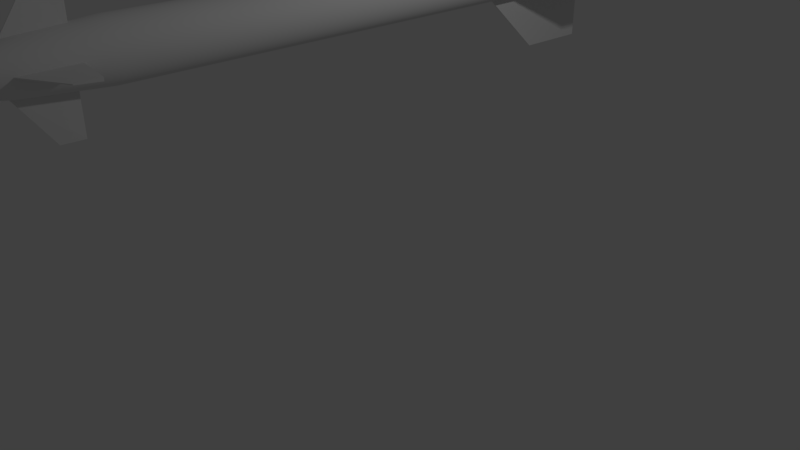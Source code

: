 # Source: Exp_7.blend  (saved by Blender 2.79.0; exported with 4.5.12 LTS)
import bpy
from mathutils import Matrix  # noqa: F401  (used for matrix-valued properties, if any)

bpy.ops.wm.read_factory_settings(use_empty=True)
scene = bpy.context.scene
scene.name = 'Scene'

# ---- collections
col_collection_1 = bpy.data.collections.new('Collection 1'); scene.collection.children.link(col_collection_1)

# ---- world
world_world = bpy.data.worlds.new('World'); scene.world = world_world
world_world.color = (0.05088, 0.05088, 0.05088)
world_world.use_sun_shadow = False
world_world.sun_shadow_jitter_overblur = 0.0
world_world.cycles.sampling_method = 'MANUAL'

# ---- cameras
cam_camera = bpy.data.cameras.new('Camera')
cam_camera.clip_end = 100.0
cam_camera.lens = 35.0
cam_camera.sensor_width = 32.0
cam_camera.sensor_height = 18.0
cam_camera.ortho_scale = 7.314
cam_camera.dof.focus_distance = 0.0
cam_camera.dof.aperture_fstop = 128.0

# ---- lights
light_lamp = bpy.data.lights.new('Lamp', 'POINT')
light_lamp.transmission_factor = 0.0
light_lamp.cutoff_distance = 30.0
light_lamp.energy = 100.0
light_lamp.shadow_buffer_clip_start = 1.001
light_lamp.shadow_soft_size = 0.1
light_lamp.shadow_maximum_resolution = 0.006
light_lamp.use_absolute_resolution = True

# ---- meshes
me_cube_009 = bpy.data.meshes.new('Cube.009')
me_cube_009.from_pydata([(-0.06546, -4.894, -2.03), (-0.06546, -2.083, 0.4381), (-0.2549, 1.0, -2.03), (-0.2549, 1.0, 0.4381), (0.06546, -4.894, -2.03), (0.06546, -2.083, 0.4381), (0.2549, 1.0, -2.03), (0.2549, 1.0, 0.4381)], [], [(0, 1, 3, 2), (2, 3, 7, 6), (6, 7, 5, 4), (4, 5, 1, 0), (2, 6, 4, 0), (7, 3, 1, 5)])
me_cube_009.use_remesh_preserve_volume = False
me_cube_009.use_remesh_preserve_attributes = False
me_cube_009.use_mirror_vertex_groups = False
me_cube_009.update()
me_cube_008 = bpy.data.meshes.new('Cube.008')
me_cube_008.from_pydata([(-0.06546, -4.894, -2.03), (-0.06546, -2.083, 0.4381), (-0.2549, 1.0, -2.03), (-0.2549, 1.0, 0.4381), (0.06546, -4.894, -2.03), (0.06546, -2.083, 0.4381), (0.2549, 1.0, -2.03), (0.2549, 1.0, 0.4381)], [], [(0, 1, 3, 2), (2, 3, 7, 6), (6, 7, 5, 4), (4, 5, 1, 0), (2, 6, 4, 0), (7, 3, 1, 5)])
me_cube_008.use_remesh_preserve_volume = False
me_cube_008.use_remesh_preserve_attributes = False
me_cube_008.use_mirror_vertex_groups = False
me_cube_008.update()
me_cube_007 = bpy.data.meshes.new('Cube.007')
me_cube_007.from_pydata([(-0.06546, -4.894, -2.03), (-0.06546, -2.083, 0.4381), (-0.2549, 1.0, -2.03), (-0.2549, 1.0, 0.4381), (0.06546, -4.894, -2.03), (0.06546, -2.083, 0.4381), (0.2549, 1.0, -2.03), (0.2549, 1.0, 0.4381)], [], [(0, 1, 3, 2), (2, 3, 7, 6), (6, 7, 5, 4), (4, 5, 1, 0), (2, 6, 4, 0), (7, 3, 1, 5)])
me_cube_007.use_remesh_preserve_volume = False
me_cube_007.use_remesh_preserve_attributes = False
me_cube_007.use_mirror_vertex_groups = False
me_cube_007.update()
me_cube_006 = bpy.data.meshes.new('Cube.006')
me_cube_006.from_pydata([(-0.06546, -4.894, -2.03), (-0.06546, -2.083, 0.4381), (-0.2549, 1.0, -2.03), (-0.2549, 1.0, 0.4381), (0.06546, -4.894, -2.03), (0.06546, -2.083, 0.4381), (0.2549, 1.0, -2.03), (0.2549, 1.0, 0.4381)], [], [(0, 1, 3, 2), (2, 3, 7, 6), (6, 7, 5, 4), (4, 5, 1, 0), (2, 6, 4, 0), (7, 3, 1, 5)])
me_cube_006.use_remesh_preserve_volume = False
me_cube_006.use_remesh_preserve_attributes = False
me_cube_006.use_mirror_vertex_groups = False
me_cube_006.update()
me_cube_004 = bpy.data.meshes.new('Cube.004')
me_cube_004.from_pydata([(-0.06546, -1.0, -1.227), (-0.06546, 0.1783, 0.4381), (-0.2549, 1.0, -1.227), (-0.2549, 1.0, 0.4381), (0.06546, -1.0, -1.227), (0.06546, 0.1783, 0.4381), (0.2549, 1.0, -1.227), (0.2549, 1.0, 0.4381)], [], [(0, 1, 3, 2), (2, 3, 7, 6), (6, 7, 5, 4), (4, 5, 1, 0), (2, 6, 4, 0), (7, 3, 1, 5)])
me_cube_004.use_remesh_preserve_volume = False
me_cube_004.use_remesh_preserve_attributes = False
me_cube_004.use_mirror_vertex_groups = False
me_cube_004.update()
me_cube_003 = bpy.data.meshes.new('Cube.003')
me_cube_003.from_pydata([(-0.06546, -1.0, -1.227), (-0.06546, 0.1783, 0.4381), (-0.2549, 1.0, -1.227), (-0.2549, 1.0, 0.4381), (0.06546, -1.0, -1.227), (0.06546, 0.1783, 0.4381), (0.2549, 1.0, -1.227), (0.2549, 1.0, 0.4381)], [], [(0, 1, 3, 2), (2, 3, 7, 6), (6, 7, 5, 4), (4, 5, 1, 0), (2, 6, 4, 0), (7, 3, 1, 5)])
me_cube_003.use_remesh_preserve_volume = False
me_cube_003.use_remesh_preserve_attributes = False
me_cube_003.use_mirror_vertex_groups = False
me_cube_003.update()
me_cube_002 = bpy.data.meshes.new('Cube.002')
me_cube_002.from_pydata([(-0.06546, -1.0, -1.227), (-0.06546, 0.1783, 0.4381), (-0.2549, 1.0, -1.227), (-0.2549, 1.0, 0.4381), (0.06546, -1.0, -1.227), (0.06546, 0.1783, 0.4381), (0.2549, 1.0, -1.227), (0.2549, 1.0, 0.4381)], [], [(0, 1, 3, 2), (2, 3, 7, 6), (6, 7, 5, 4), (4, 5, 1, 0), (2, 6, 4, 0), (7, 3, 1, 5)])
me_cube_002.use_remesh_preserve_volume = False
me_cube_002.use_remesh_preserve_attributes = False
me_cube_002.use_mirror_vertex_groups = False
me_cube_002.update()
me_cube_001 = bpy.data.meshes.new('Cube.001')
me_cube_001.from_pydata([(-0.06546, -1.0, -1.227), (-0.06546, 0.1783, 0.4381), (-0.2549, 1.0, -1.227), (-0.2549, 1.0, 0.4381), (0.06546, -1.0, -1.227), (0.06546, 0.1783, 0.4381), (0.2549, 1.0, -1.227), (0.2549, 1.0, 0.4381)], [], [(0, 1, 3, 2), (2, 3, 7, 6), (6, 7, 5, 4), (4, 5, 1, 0), (2, 6, 4, 0), (7, 3, 1, 5)])
me_cube_001.use_remesh_preserve_volume = False
me_cube_001.use_remesh_preserve_attributes = False
me_cube_001.use_mirror_vertex_groups = False
me_cube_001.update()
me_cylinder = bpy.data.meshes.new('Cylinder')
me_cylinder.from_pydata([(0.0, 1.0, -1.0), (0.0, 1.0, 1.0), (0.1951, 0.9808, -1.0), (0.1951, 0.9808, 1.0), (0.3827, 0.9239, -1.0), (0.3827, 0.9239, 1.0), (0.5556, 0.8315, -1.0), (0.5556, 0.8315, 1.0), (0.7071, 0.7071, -1.0), (0.7071, 0.7071, 1.0), (0.8315, 0.5556, -1.0), (0.8315, 0.5556, 1.0), (0.9239, 0.3827, -1.0), (0.9239, 0.3827, 1.0), (0.9808, 0.1951, -1.0), (0.9808, 0.1951, 1.0), (1.0, 7.55e-08, -1.0), (1.0, 7.55e-08, 1.0), (0.9808, -0.1951, -1.0), (0.9808, -0.1951, 1.0), (0.9239, -0.3827, -1.0), (0.9239, -0.3827, 1.0), (0.8315, -0.5556, -1.0), (0.8315, -0.5556, 1.0), (0.7071, -0.7071, -1.0), (0.7071, -0.7071, 1.0), (0.5556, -0.8315, -1.0), (0.5556, -0.8315, 1.0), (0.3827, -0.9239, -1.0), (0.3827, -0.9239, 1.0), (0.1951, -0.9808, -1.0), (0.1951, -0.9808, 1.0), (-3.258e-07, -1.0, -1.0), (-3.258e-07, -1.0, 1.0), (-0.1951, -0.9808, -1.0), (-0.1951, -0.9808, 1.0), (-0.3827, -0.9239, -1.0), (-0.3827, -0.9239, 1.0), (-0.5556, -0.8315, -1.0), (-0.5556, -0.8315, 1.0), (-0.7071, -0.7071, -1.0), (-0.7071, -0.7071, 1.0), (-0.8315, -0.5556, -1.0), (-0.8315, -0.5556, 1.0), (-0.9239, -0.3827, -1.0), (-0.9239, -0.3827, 1.0), (-0.9808, -0.1951, -1.0), (-0.9808, -0.1951, 1.0), (-1.0, 9.656e-07, -1.0), (-1.0, 9.656e-07, 1.0), (-0.9808, 0.1951, -1.0), (-0.9808, 0.1951, 1.0), (-0.9239, 0.3827, -1.0), (-0.9239, 0.3827, 1.0), (-0.8315, 0.5556, -1.0), (-0.8315, 0.5556, 1.0), (-0.7071, 0.7071, -1.0), (-0.7071, 0.7071, 1.0), (-0.5556, 0.8315, -1.0), (-0.5556, 0.8315, 1.0), (-0.3827, 0.9239, -1.0), (-0.3827, 0.9239, 1.0), (-0.1951, 0.9808, -1.0), (-0.1951, 0.9808, 1.0), (0.0, 1.0, -5.029), (0.1951, 0.9808, -5.029), (0.3827, 0.9239, -5.029), (0.5556, 0.8315, -5.029), (0.7071, 0.7071, -5.029), (0.8315, 0.5556, -5.029), (0.9239, 0.3827, -5.029), (0.9808, 0.1951, -5.029), (1.0, -5.524e-07, -5.029), (0.9808, -0.1951, -5.029), (0.9239, -0.3827, -5.029), (0.8315, -0.5556, -5.029), (0.7071, -0.7071, -5.029), (0.5556, -0.8315, -5.029), (0.3827, -0.9239, -5.029), (0.1951, -0.9808, -5.029), (-3.258e-07, -1.0, -5.029), (-0.1951, -0.9808, -5.029), (-0.3827, -0.9239, -5.029), (-0.5556, -0.8315, -5.029), (-0.7071, -0.7071, -5.029), (-0.8315, -0.5556, -5.029), (-0.9239, -0.3827, -5.029), (-0.9808, -0.1951, -5.029), (-1.0, 3.377e-07, -5.029), (-0.9808, 0.1951, -5.029), (-0.9239, 0.3827, -5.029), (-0.8315, 0.5556, -5.029), (-0.7071, 0.7071, -5.029), (-0.5556, 0.8315, -5.029), (-0.3827, 0.9239, -5.029), (-0.1951, 0.9808, -5.029), (2.234e-08, 0.8119, -5.029), (0.1584, 0.7963, -5.029), (0.3107, 0.7501, -5.029), (0.451, 0.675, -5.029), (0.5741, 0.5741, -5.029), (0.675, 0.451, -5.029), (0.7501, 0.3107, -5.029), (0.7963, 0.1584, -5.029), (0.8119, -5.098e-07, -5.029), (0.7963, -0.1584, -5.029), (0.7501, -0.3107, -5.029), (0.675, -0.451, -5.029), (0.5741, -0.5741, -5.029), (0.451, -0.675, -5.029), (0.3107, -0.7501, -5.029), (0.1584, -0.7963, -5.029), (-2.422e-07, -0.8119, -5.029), (-0.1584, -0.7963, -5.029), (-0.3107, -0.7501, -5.029), (-0.451, -0.675, -5.029), (-0.5741, -0.5741, -5.029), (-0.675, -0.451, -5.029), (-0.7501, -0.3107, -5.029), (-0.7963, -0.1584, -5.029), (-0.8119, 2.129e-07, -5.029), (-0.7963, 0.1584, -5.029), (-0.7501, 0.3107, -5.029), (-0.675, 0.451, -5.029), (-0.5741, 0.5741, -5.029), (-0.451, 0.675, -5.029), (-0.3107, 0.7501, -5.029), (-0.1584, 0.7963, -5.029), (-5.182e-06, 0.8119, -1.047), (0.1584, 0.7963, -1.047), (0.3107, 0.7501, -1.047), (0.451, 0.675, -1.047), (0.5741, 0.5741, -1.047), (0.675, 0.451, -1.047), (0.7501, 0.3107, -1.047), (0.7963, 0.1584, -1.047), (0.8119, -7.529e-07, -1.047), (0.7963, -0.1584, -1.047), (0.7501, -0.3107, -1.047), (0.675, -0.451, -1.047), (0.5741, -0.5741, -1.047), (0.451, -0.675, -1.047), (0.3107, -0.7501, -1.047), (0.1584, -0.7963, -1.047), (-5.447e-06, -0.8119, -1.047), (-0.1584, -0.7963, -1.047), (-0.3107, -0.7501, -1.047), (-0.4511, -0.675, -1.047), (-0.5741, -0.5741, -1.047), (-0.675, -0.451, -1.047), (-0.7501, -0.3107, -1.047), (-0.7963, -0.1584, -1.047), (-0.8119, -3.025e-08, -1.047), (-0.7963, 0.1584, -1.047), (-0.7501, 0.3107, -1.047), (-0.675, 0.451, -1.047), (-0.5741, 0.5741, -1.047), (-0.4511, 0.675, -1.047), (-0.3107, 0.7501, -1.047), (-0.1584, 0.7963, -1.047), (0.1561, 0.7849, 2.523), (-1.428e-06, 0.8003, 2.523), (0.3063, 0.7394, 2.523), (0.4446, 0.6654, 2.523), (0.5659, 0.5659, 2.523), (0.6654, 0.4446, 2.523), (0.7394, 0.3063, 2.523), (0.7849, 0.1561, 2.523), (0.8003, 1.221e-07, 2.523), (0.7849, -0.1561, 2.523), (0.7394, -0.3063, 2.523), (0.6654, -0.4446, 2.523), (0.5659, -0.5659, 2.523), (0.4446, -0.6654, 2.523), (0.3063, -0.7394, 2.523), (0.1561, -0.7849, 2.523), (-1.688e-06, -0.8003, 2.523), (-0.1561, -0.7849, 2.523), (-0.3063, -0.7394, 2.523), (-0.4446, -0.6654, 2.523), (-0.5659, -0.5659, 2.523), (-0.6654, -0.4446, 2.523), (-0.7394, -0.3063, 2.523), (-0.7849, -0.1561, 2.523), (-0.8003, 8.344e-07, 2.523), (-0.7849, 0.1561, 2.523), (-0.7394, 0.3063, 2.523), (-0.6654, 0.4446, 2.523), (-0.5659, 0.5659, 2.523), (-0.4446, 0.6654, 2.523), (-0.3063, 0.7394, 2.523), (-0.1561, 0.7849, 2.523), (0.1951, 0.9808, 1.769), (0.3827, 0.9239, 1.769), (0.9239, -0.3827, 1.769), (0.8315, -0.5556, 1.769), (-0.5556, -0.8315, 1.769), (-0.7071, -0.7071, 1.769), (-0.7071, 0.7071, 1.769), (-0.5556, 0.8315, 1.769), (0.9239, 0.3827, 1.769), (0.9808, 0.1951, 1.769), (0.1951, -0.9808, 1.769), (-1.056e-06, -1.0, 1.769), (-1.0, 9.686e-07, 1.769), (-0.9808, 0.1951, 1.769), (0.5556, 0.8315, 1.769), (0.7071, -0.7071, 1.769), (-0.8315, -0.5556, 1.769), (-0.3827, 0.9239, 1.769), (1.0, 7.848e-08, 1.769), (-0.1951, -0.9808, 1.769), (-0.9239, 0.3827, 1.769), (0.7071, 0.7071, 1.769), (0.5556, -0.8315, 1.769), (-0.9239, -0.3827, 1.769), (-0.1951, 0.9808, 1.769), (0.9808, -0.1951, 1.769), (-0.3827, -0.9239, 1.769), (-0.8315, 0.5556, 1.769), (0.8315, 0.5556, 1.769), (0.3827, -0.9239, 1.769), (-7.298e-07, 1.0, 1.769), (-0.9808, -0.1951, 1.769), (0.08555, 0.4301, 3.169), (5.878e-07, 0.4385, 3.169), (0.1678, 0.4052, 3.169), (0.2436, 0.3646, 3.169), (0.3101, 0.3101, 3.169), (0.3646, 0.2436, 3.169), (0.4052, 0.1678, 3.169), (0.4301, 0.08555, 3.169), (0.4385, 2.076e-07, 3.169), (0.4301, -0.08555, 3.169), (0.4052, -0.1678, 3.169), (0.3646, -0.2436, 3.169), (0.3101, -0.3101, 3.169), (0.2436, -0.3646, 3.169), (0.1678, -0.4052, 3.169), (0.08555, -0.4301, 3.169), (4.449e-07, -0.4385, 3.169), (-0.08555, -0.4301, 3.169), (-0.1678, -0.4052, 3.169), (-0.2436, -0.3646, 3.169), (-0.3101, -0.3101, 3.169), (-0.3646, -0.2436, 3.169), (-0.4052, -0.1678, 3.169), (-0.4301, -0.08555, 3.169), (-0.4385, 5.979e-07, 3.169), (-0.4301, 0.08555, 3.169), (-0.4051, 0.1678, 3.169), (-0.3646, 0.2436, 3.169), (-0.3101, 0.3101, 3.169), (-0.2436, 0.3646, 3.169), (-0.1678, 0.4052, 3.169), (-0.08555, 0.4301, 3.169), (0.06031, 0.3032, 3.254), (9.616e-07, 0.3091, 3.254), (0.1183, 0.2856, 3.254), (0.1717, 0.257, 3.254), (0.2186, 0.2186, 3.254), (0.257, 0.1717, 3.254), (0.2856, 0.1183, 3.254), (0.3032, 0.0603, 3.254), (0.3091, 2.378e-07, 3.254), (0.3032, -0.0603, 3.254), (0.2856, -0.1183, 3.254), (0.257, -0.1717, 3.254), (0.2186, -0.2186, 3.254), (0.1717, -0.257, 3.254), (0.1183, -0.2856, 3.254), (0.06031, -0.3032, 3.254), (8.609e-07, -0.3091, 3.254), (-0.0603, -0.3032, 3.254), (-0.1183, -0.2856, 3.254), (-0.1717, -0.257, 3.254), (-0.2186, -0.2186, 3.254), (-0.257, -0.1717, 3.254), (-0.2856, -0.1183, 3.254), (-0.3032, -0.0603, 3.254), (-0.3091, 5.129e-07, 3.254), (-0.3032, 0.0603, 3.254), (-0.2856, 0.1183, 3.254), (-0.257, 0.1717, 3.254), (-0.2186, 0.2186, 3.254), (-0.1717, 0.257, 3.254), (-0.1183, 0.2856, 3.254), (-0.0603, 0.3032, 3.254), (0.03694, 0.1857, 3.308), (6.086e-07, 0.1894, 3.308), (0.07246, 0.1749, 3.308), (0.1052, 0.1574, 3.308), (0.1339, 0.1339, 3.308), (0.1574, 0.1052, 3.308), (0.1749, 0.07246, 3.308), (0.1857, 0.03694, 3.308), (0.1894, 2.671e-07, 3.308), (0.1857, -0.03694, 3.308), (0.1749, -0.07246, 3.308), (0.1574, -0.1052, 3.308), (0.1339, -0.1339, 3.308), (0.1052, -0.1574, 3.308), (0.07246, -0.1749, 3.308), (0.03694, -0.1857, 3.308), (5.469e-07, -0.1894, 3.308), (-0.03694, -0.1857, 3.308), (-0.07246, -0.1749, 3.308), (-0.1052, -0.1574, 3.308), (-0.1339, -0.1339, 3.308), (-0.1574, -0.1052, 3.308), (-0.1749, -0.07246, 3.308), (-0.1857, -0.03694, 3.308), (-0.1894, 4.356e-07, 3.308), (-0.1857, 0.03694, 3.308), (-0.1749, 0.07246, 3.308), (-0.1574, 0.1052, 3.308), (-0.1339, 0.1339, 3.308), (-0.1052, 0.1574, 3.308), (-0.07246, 0.1749, 3.308), (-0.03694, 0.1857, 3.308), (0.01932, 0.09714, 3.336), (4.387e-07, 0.09904, 3.336), (0.0379, 0.0915, 3.336), (0.05502, 0.08235, 3.336), (0.07003, 0.07003, 3.336), (0.08235, 0.05502, 3.336), (0.0915, 0.0379, 3.336), (0.09714, 0.01932, 3.336), (0.09904, 2.872e-07, 3.336), (0.09714, -0.01932, 3.336), (0.0915, -0.0379, 3.336), (0.08235, -0.05502, 3.336), (0.07003, -0.07003, 3.336), (0.05502, -0.08235, 3.336), (0.0379, -0.0915, 3.336), (0.01932, -0.09713, 3.336), (4.065e-07, -0.09904, 3.336), (-0.01932, -0.09713, 3.336), (-0.0379, -0.0915, 3.336), (-0.05502, -0.08235, 3.336), (-0.07003, -0.07003, 3.336), (-0.08235, -0.05502, 3.336), (-0.0915, -0.0379, 3.336), (-0.09713, -0.01932, 3.336), (-0.09904, 3.754e-07, 3.336), (-0.09713, 0.01932, 3.336), (-0.0915, 0.0379, 3.336), (-0.08235, 0.05502, 3.336), (-0.07003, 0.07003, 3.336), (-0.05502, 0.08235, 3.336), (-0.0379, 0.0915, 3.336), (-0.01932, 0.09714, 3.336)], [], [(0, 1, 3, 2), (2, 3, 5, 4), (4, 5, 7, 6), (6, 7, 9, 8), (8, 9, 11, 10), (10, 11, 13, 12), (12, 13, 15, 14), (14, 15, 17, 16), (16, 17, 19, 18), (18, 19, 21, 20), (20, 21, 23, 22), (22, 23, 25, 24), (24, 25, 27, 26), (26, 27, 29, 28), (28, 29, 31, 30), (30, 31, 33, 32), (32, 33, 35, 34), (34, 35, 37, 36), (36, 37, 39, 38), (38, 39, 41, 40), (40, 41, 43, 42), (42, 43, 45, 44), (44, 45, 47, 46), (46, 47, 49, 48), (48, 49, 51, 50), (50, 51, 53, 52), (52, 53, 55, 54), (54, 55, 57, 56), (56, 57, 59, 58), (58, 59, 61, 60), (193, 192, 160, 162), (60, 61, 63, 62), (62, 63, 1, 0), (12, 14, 71, 70), (67, 68, 100, 99), (30, 32, 80, 79), (48, 50, 89, 88), (4, 6, 67, 66), (22, 24, 76, 75), (40, 42, 85, 84), (58, 60, 94, 93), (14, 16, 72, 71), (32, 34, 81, 80), (50, 52, 90, 89), (6, 8, 68, 67), (24, 26, 77, 76), (42, 44, 86, 85), (60, 62, 95, 94), (16, 18, 73, 72), (34, 36, 82, 81), (52, 54, 91, 90), (8, 10, 69, 68), (26, 28, 78, 77), (44, 46, 87, 86), (0, 2, 65, 64), (62, 0, 64, 95), (18, 20, 74, 73), (36, 38, 83, 82), (54, 56, 92, 91), (10, 12, 70, 69), (28, 30, 79, 78), (46, 48, 88, 87), (2, 4, 66, 65), (20, 22, 75, 74), (38, 40, 84, 83), (56, 58, 93, 92), (102, 103, 135, 134), (94, 95, 127, 126), (81, 82, 114, 113), (68, 69, 101, 100), (95, 64, 96, 127), (82, 83, 115, 114), (69, 70, 102, 101), (83, 84, 116, 115), (70, 71, 103, 102), (84, 85, 117, 116), (71, 72, 104, 103), (85, 86, 118, 117), (72, 73, 105, 104), (86, 87, 119, 118), (73, 74, 106, 105), (87, 88, 120, 119), (74, 75, 107, 106), (88, 89, 121, 120), (75, 76, 108, 107), (89, 90, 122, 121), (76, 77, 109, 108), (90, 91, 123, 122), (77, 78, 110, 109), (64, 65, 97, 96), (91, 92, 124, 123), (78, 79, 111, 110), (65, 66, 98, 97), (92, 93, 125, 124), (79, 80, 112, 111), (66, 67, 99, 98), (93, 94, 126, 125), (80, 81, 113, 112), (128, 129, 130, 131, 132, 133, 134, 135, 136, 137, 138, 139, 140, 141, 142, 143, 144, 145, 146, 147, 148, 149, 150, 151, 152, 153, 154, 155, 156, 157, 158, 159), (116, 117, 149, 148), (103, 104, 136, 135), (117, 118, 150, 149), (104, 105, 137, 136), (118, 119, 151, 150), (105, 106, 138, 137), (119, 120, 152, 151), (106, 107, 139, 138), (120, 121, 153, 152), (107, 108, 140, 139), (121, 122, 154, 153), (108, 109, 141, 140), (122, 123, 155, 154), (109, 110, 142, 141), (96, 97, 129, 128), (123, 124, 156, 155), (110, 111, 143, 142), (97, 98, 130, 129), (124, 125, 157, 156), (111, 112, 144, 143), (98, 99, 131, 130), (125, 126, 158, 157), (112, 113, 145, 144), (99, 100, 132, 131), (126, 127, 159, 158), (113, 114, 146, 145), (100, 101, 133, 132), (127, 96, 128, 159), (114, 115, 147, 146), (101, 102, 134, 133), (115, 116, 148, 147), (173, 172, 236, 237), (195, 194, 170, 171), (197, 196, 179, 180), (199, 198, 188, 189), (201, 200, 166, 167), (203, 202, 175, 176), (205, 204, 184, 185), (206, 193, 162, 163), (207, 195, 171, 172), (208, 197, 180, 181), (209, 199, 189, 190), (210, 201, 167, 168), (211, 203, 176, 177), (212, 205, 185, 186), (213, 206, 163, 164), (214, 207, 172, 173), (215, 208, 181, 182), (216, 209, 190, 191), (217, 210, 168, 169), (218, 211, 177, 178), (219, 212, 186, 187), (220, 213, 164, 165), (221, 214, 173, 174), (192, 222, 161, 160), (223, 215, 182, 183), (222, 216, 191, 161), (194, 217, 169, 170), (196, 218, 178, 179), (198, 219, 187, 188), (200, 220, 165, 166), (202, 221, 174, 175), (204, 223, 183, 184), (49, 47, 223, 204), (31, 29, 221, 202), (13, 11, 220, 200), (57, 55, 219, 198), (39, 37, 218, 196), (21, 19, 217, 194), (1, 63, 216, 222), (47, 45, 215, 223), (3, 1, 222, 192), (29, 27, 214, 221), (11, 9, 213, 220), (55, 53, 212, 219), (37, 35, 211, 218), (19, 17, 210, 217), (63, 61, 209, 216), (45, 43, 208, 215), (27, 25, 207, 214), (9, 7, 206, 213), (53, 51, 205, 212), (35, 33, 203, 211), (17, 15, 201, 210), (61, 59, 199, 209), (43, 41, 197, 208), (25, 23, 195, 207), (7, 5, 193, 206), (51, 49, 204, 205), (33, 31, 202, 203), (15, 13, 200, 201), (59, 57, 198, 199), (41, 39, 196, 197), (23, 21, 194, 195), (5, 3, 192, 193), (243, 242, 274, 275), (187, 186, 250, 251), (174, 173, 237, 238), (160, 161, 225, 224), (188, 187, 251, 252), (175, 174, 238, 239), (162, 160, 224, 226), (189, 188, 252, 253), (176, 175, 239, 240), (163, 162, 226, 227), (190, 189, 253, 254), (177, 176, 240, 241), (164, 163, 227, 228), (191, 190, 254, 255), (178, 177, 241, 242), (165, 164, 228, 229), (161, 191, 255, 225), (179, 178, 242, 243), (166, 165, 229, 230), (180, 179, 243, 244), (167, 166, 230, 231), (181, 180, 244, 245), (168, 167, 231, 232), (182, 181, 245, 246), (169, 168, 232, 233), (183, 182, 246, 247), (170, 169, 233, 234), (184, 183, 247, 248), (171, 170, 234, 235), (185, 184, 248, 249), (172, 171, 235, 236), (186, 185, 249, 250), (278, 277, 309, 310), (230, 229, 261, 262), (244, 243, 275, 276), (231, 230, 262, 263), (245, 244, 276, 277), (232, 231, 263, 264), (246, 245, 277, 278), (233, 232, 264, 265), (247, 246, 278, 279), (234, 233, 265, 266), (248, 247, 279, 280), (235, 234, 266, 267), (249, 248, 280, 281), (236, 235, 267, 268), (250, 249, 281, 282), (237, 236, 268, 269), (251, 250, 282, 283), (238, 237, 269, 270), (224, 225, 257, 256), (252, 251, 283, 284), (239, 238, 270, 271), (226, 224, 256, 258), (253, 252, 284, 285), (240, 239, 271, 272), (227, 226, 258, 259), (254, 253, 285, 286), (241, 240, 272, 273), (228, 227, 259, 260), (255, 254, 286, 287), (242, 241, 273, 274), (229, 228, 260, 261), (225, 255, 287, 257), (313, 312, 344, 345), (265, 264, 296, 297), (279, 278, 310, 311), (266, 265, 297, 298), (280, 279, 311, 312), (267, 266, 298, 299), (281, 280, 312, 313), (268, 267, 299, 300), (282, 281, 313, 314), (269, 268, 300, 301), (283, 282, 314, 315), (270, 269, 301, 302), (256, 257, 289, 288), (284, 283, 315, 316), (271, 270, 302, 303), (258, 256, 288, 290), (285, 284, 316, 317), (272, 271, 303, 304), (259, 258, 290, 291), (286, 285, 317, 318), (273, 272, 304, 305), (260, 259, 291, 292), (287, 286, 318, 319), (274, 273, 305, 306), (261, 260, 292, 293), (257, 287, 319, 289), (275, 274, 306, 307), (262, 261, 293, 294), (276, 275, 307, 308), (263, 262, 294, 295), (277, 276, 308, 309), (264, 263, 295, 296), (320, 321, 351, 350, 349, 348, 347, 346, 345, 344, 343, 342, 341, 340, 339, 338, 337, 336, 335, 334, 333, 332, 331, 330, 329, 328, 327, 326, 325, 324, 323, 322), (300, 299, 331, 332), (314, 313, 345, 346), (301, 300, 332, 333), (315, 314, 346, 347), (302, 301, 333, 334), (288, 289, 321, 320), (316, 315, 347, 348), (303, 302, 334, 335), (290, 288, 320, 322), (317, 316, 348, 349), (304, 303, 335, 336), (291, 290, 322, 323), (318, 317, 349, 350), (305, 304, 336, 337), (292, 291, 323, 324), (319, 318, 350, 351), (306, 305, 337, 338), (293, 292, 324, 325), (289, 319, 351, 321), (307, 306, 338, 339), (294, 293, 325, 326), (308, 307, 339, 340), (295, 294, 326, 327), (309, 308, 340, 341), (296, 295, 327, 328), (310, 309, 341, 342), (297, 296, 328, 329), (311, 310, 342, 343), (298, 297, 329, 330), (312, 311, 343, 344), (299, 298, 330, 331)])
me_cylinder.polygons.foreach_set('use_smooth', [True] * 322)
_k = {(96, 97): 1.0, (97, 98): 1.0, (98, 99): 1.0, (99, 100): 1.0, (100, 101): 1.0, (101, 102): 1.0, (102, 103): 1.0, (103, 104): 1.0, (104, 105): 1.0, (105, 106): 1.0, (106, 107): 1.0, (107, 108): 1.0, (108, 109): 1.0, (109, 110): 1.0, (110, 111): 1.0, (111, 112): 1.0, (112, 113): 1.0, (113, 114): 1.0, (114, 115): 1.0, (115, 116): 1.0, (116, 117): 1.0, (117, 118): 1.0, (118, 119): 1.0, (119, 120): 1.0, (120, 121): 1.0, (121, 122): 1.0, (122, 123): 1.0, (123, 124): 1.0, (124, 125): 1.0, (125, 126): 1.0, (126, 127): 1.0, (96, 127): 1.0}
me_cylinder.attributes.new('crease_edge', 'FLOAT', 'EDGE').data.foreach_set('value', [_k.get((min(e.vertices), max(e.vertices)), 0.0) for e in me_cylinder.edges])
me_cylinder.use_remesh_preserve_volume = False
me_cylinder.use_remesh_preserve_attributes = False
me_cylinder.use_mirror_vertex_groups = False
me_cylinder.update()

# ---- objects
ob_cube_007 = bpy.data.objects.new('Cube.007', me_cube_009)
ob_cube_006 = bpy.data.objects.new('Cube.006', me_cube_008)
ob_cube_005 = bpy.data.objects.new('Cube.005', me_cube_007)
ob_cube_004 = bpy.data.objects.new('Cube.004', me_cube_006)
ob_cube_003 = bpy.data.objects.new('Cube.003', me_cube_004)
ob_cube_002 = bpy.data.objects.new('Cube.002', me_cube_003)
ob_cube_001 = bpy.data.objects.new('Cube.001', me_cube_002)
ob_cube = bpy.data.objects.new('Cube', me_cube_001)
ob_cylinder = bpy.data.objects.new('Cylinder', me_cylinder)
ob_lamp = bpy.data.objects.new('Lamp', light_lamp)
ob_camera = bpy.data.objects.new('Camera', cam_camera)

# ---- transforms, parenting, visibility, modifiers, constraints
ob_cube_007.location = (0.9336, 3.645, 3.239)
ob_cube_007.rotation_euler = (-0.0, 1.571, 0.0)
ob_cube_007.scale = (0.0764, 0.3093, 0.3093)
ob_cube_007.lineart.crease_threshold = 0.0
ob_cube_006.location = (-0.9336, 3.645, 3.239)
ob_cube_006.rotation_euler = (0.0, 4.712, 0.0)
ob_cube_006.scale = (0.0764, 0.3093, 0.3093)
ob_cube_006.lineart.crease_threshold = 0.0
ob_cube_005.location = (0.0, 3.645, 2.305)
ob_cube_005.rotation_euler = (-0.0, 3.142, -0.0)
ob_cube_005.scale = (0.0764, 0.3093, 0.3093)
ob_cube_005.lineart.crease_threshold = 0.0
ob_cube_004.location = (0.0, 3.645, 4.172)
ob_cube_004.scale = (0.0764, 0.3093, 0.3093)
ob_cube_004.lineart.crease_threshold = 0.0
ob_cube_003.location = (-0.6205, -3.649, 3.235)
ob_cube_003.rotation_euler = (1.153, -1.559, -1.282)
ob_cube_003.scale = (0.0764, 0.3093, 0.3093)
ob_cube_003.lineart.crease_threshold = 0.0
ob_cube_002.location = (0.6205, -3.809, 3.229)
ob_cube_002.rotation_euler = (-1.153, 1.583, -1.282)
ob_cube_002.scale = (0.0764, 0.3093, 0.3093)
ob_cube_002.lineart.crease_threshold = 0.0
ob_cube_001.location = (0.0, -3.729, 2.606)
ob_cube_001.rotation_euler = (-0.0, 3.142, -0.0)
ob_cube_001.scale = (0.0764, 0.3093, 0.3093)
ob_cube_001.lineart.crease_threshold = 0.0
ob_cube.location = (0.0, -3.729, 3.857)
ob_cube.scale = (0.0764, 0.3093, 0.3093)
ob_cube.lineart.crease_threshold = 0.0
ob_cylinder.location = (0.0, -1.017, 3.239)
ob_cylinder.rotation_euler = (1.571, -0.0, 0.0)
ob_cylinder.scale = (0.33, 0.33, 1.176)
ob_cylinder.lineart.crease_threshold = 0.0
ob_lamp.location = (4.076, 1.005, 5.904)
ob_lamp.rotation_euler = (0.6503, 0.05522, 1.866)
ob_lamp.lock_rotations_4d = False
ob_lamp.empty_display_type = 'ARROWS'
ob_lamp.color = (0.0, 0.0, 0.0, 0.0)
ob_lamp.lineart.crease_threshold = 0.0
ob_camera.location = (7.481, -6.508, 5.344)
ob_camera.rotation_euler = (1.109, 0.0, 0.8149)
ob_camera.lock_rotations_4d = False
ob_camera.empty_display_type = 'ARROWS'
ob_camera.color = (0.0, 0.0, 0.0, 0.0)
ob_camera.display_type = 'WIRE'
ob_camera.lineart.crease_threshold = 0.0

# ---- collection membership
col_collection_1.objects.link(ob_cube_007)
col_collection_1.objects.link(ob_cube_006)
col_collection_1.objects.link(ob_cube_005)
col_collection_1.objects.link(ob_cube_004)
col_collection_1.objects.link(ob_cube_003)
col_collection_1.objects.link(ob_cube_002)
col_collection_1.objects.link(ob_cube_001)
col_collection_1.objects.link(ob_cube)
col_collection_1.objects.link(ob_cylinder)
col_collection_1.objects.link(ob_lamp)
col_collection_1.objects.link(ob_camera)

# ---- scene / render settings (as saved in the file)
scene.camera = ob_camera
scene.frame_start = 1; scene.frame_end = 250; scene.frame_set(1)
scene.render.engine = 'BLENDER_EEVEE_NEXT'
scene.render.resolution_percentage = 50
scene.render.dither_intensity = 0.0
scene.cycles.use_denoising = False
scene.cycles.samples = 128
scene.cycles.sampling_pattern = 'TABULATED_SOBOL'
scene.cycles.use_adaptive_sampling = False
scene.cycles.use_light_tree = False
scene.cycles.blur_glossy = 0.0
scene.cycles.sample_clamp_indirect = 0.0
scene.view_settings.view_transform = 'Standard'
bpy.context.view_layer.update()
